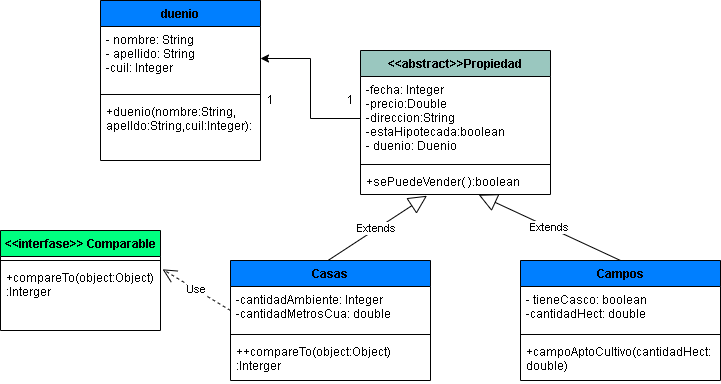

The diagram above was exported from draw.io. Its source (the exported page's mxGraphModel, read from the mxfile embedded in the PNG):
<mxGraphModel dx="1108" dy="394" grid="1" gridSize="10" guides="1" tooltips="1" connect="1" arrows="1" fold="1" page="1" pageScale="1" pageWidth="1654" pageHeight="1169" math="0" shadow="0">
  <root>
    <mxCell id="0" />
    <mxCell id="1" parent="0" />
    <mxCell id="2" value="&lt;&lt;abstract&gt;&gt;Propiedad" style="swimlane;fontStyle=1;align=center;verticalAlign=top;childLayout=stackLayout;horizontal=1;startSize=26;horizontalStack=0;resizeParent=1;resizeParentMax=0;resizeLast=0;collapsible=1;marginBottom=0;fillColor=#9AC7BF;" vertex="1" parent="1">
      <mxGeometry x="520" y="120" width="190" height="144" as="geometry" />
    </mxCell>
    <mxCell id="3" value="-fecha: Integer&#10;-precio:Double&#10;-direccion:String&#10;-estaHipotecada:boolean&#10;- duenio: Duenio" style="text;strokeColor=none;fillColor=none;align=left;verticalAlign=top;spacingLeft=4;spacingRight=4;overflow=hidden;rotatable=0;points=[[0,0.5],[1,0.5]];portConstraint=eastwest;" vertex="1" parent="2">
      <mxGeometry y="26" width="190" height="84" as="geometry" />
    </mxCell>
    <mxCell id="4" value="" style="line;strokeWidth=1;fillColor=none;align=left;verticalAlign=middle;spacingTop=-1;spacingLeft=3;spacingRight=3;rotatable=0;labelPosition=right;points=[];portConstraint=eastwest;" vertex="1" parent="2">
      <mxGeometry y="110" width="190" height="8" as="geometry" />
    </mxCell>
    <mxCell id="5" value="+sePuedeVender( ):boolean" style="text;strokeColor=none;fillColor=none;align=left;verticalAlign=top;spacingLeft=4;spacingRight=4;overflow=hidden;rotatable=0;points=[[0,0.5],[1,0.5]];portConstraint=eastwest;" vertex="1" parent="2">
      <mxGeometry y="118" width="190" height="26" as="geometry" />
    </mxCell>
    <mxCell id="6" value="duenio" style="swimlane;fontStyle=1;align=center;verticalAlign=top;childLayout=stackLayout;horizontal=1;startSize=26;horizontalStack=0;resizeParent=1;resizeParentMax=0;resizeLast=0;collapsible=1;marginBottom=0;fillColor=#007FFF;" vertex="1" parent="1">
      <mxGeometry x="260" y="70" width="160" height="160" as="geometry" />
    </mxCell>
    <mxCell id="7" value="- nombre: String&#10;- apellido: String&#10;-cuil: Integer&#10;" style="text;strokeColor=none;fillColor=none;align=left;verticalAlign=top;spacingLeft=4;spacingRight=4;overflow=hidden;rotatable=0;points=[[0,0.5],[1,0.5]];portConstraint=eastwest;" vertex="1" parent="6">
      <mxGeometry y="26" width="160" height="64" as="geometry" />
    </mxCell>
    <mxCell id="8" value="" style="line;strokeWidth=1;fillColor=none;align=left;verticalAlign=middle;spacingTop=-1;spacingLeft=3;spacingRight=3;rotatable=0;labelPosition=right;points=[];portConstraint=eastwest;" vertex="1" parent="6">
      <mxGeometry y="90" width="160" height="8" as="geometry" />
    </mxCell>
    <mxCell id="9" value="+duenio(nombre:String,&#10;apelldo:String,cuil:Integer):" style="text;strokeColor=none;fillColor=none;align=left;verticalAlign=top;spacingLeft=4;spacingRight=4;overflow=hidden;rotatable=0;points=[[0,0.5],[1,0.5]];portConstraint=eastwest;" vertex="1" parent="6">
      <mxGeometry y="98" width="160" height="62" as="geometry" />
    </mxCell>
    <mxCell id="10" style="edgeStyle=orthogonalEdgeStyle;rounded=0;orthogonalLoop=1;jettySize=auto;html=1;exitX=0;exitY=0.5;exitDx=0;exitDy=0;entryX=1;entryY=0.5;entryDx=0;entryDy=0;" edge="1" source="3" target="7" parent="1">
      <mxGeometry relative="1" as="geometry" />
    </mxCell>
    <mxCell id="11" value="1" style="text;html=1;align=center;verticalAlign=middle;resizable=0;points=[];autosize=1;strokeColor=none;fillColor=none;" vertex="1" parent="1">
      <mxGeometry x="420" y="160" width="20" height="20" as="geometry" />
    </mxCell>
    <mxCell id="12" value="1" style="text;html=1;align=center;verticalAlign=middle;resizable=0;points=[];autosize=1;strokeColor=none;fillColor=none;" vertex="1" parent="1">
      <mxGeometry x="500" y="160" width="20" height="20" as="geometry" />
    </mxCell>
    <mxCell id="13" value="Extends" style="endArrow=block;endSize=16;endFill=0;html=1;rounded=0;entryX=0.35;entryY=1.048;entryDx=0;entryDy=0;entryPerimeter=0;exitX=0.531;exitY=0.009;exitDx=0;exitDy=0;exitPerimeter=0;" edge="1" target="5" parent="1">
      <mxGeometry width="160" relative="1" as="geometry">
        <mxPoint x="485.5799999999999" y="331.26" as="sourcePoint" />
        <mxPoint x="630" y="410" as="targetPoint" />
      </mxGeometry>
    </mxCell>
    <mxCell id="14" value="Extends" style="endArrow=block;endSize=16;endFill=0;html=1;rounded=0;exitX=0.5;exitY=0;exitDx=0;exitDy=0;entryX=0.622;entryY=1.01;entryDx=0;entryDy=0;entryPerimeter=0;" edge="1" source="19" target="5" parent="1">
      <mxGeometry width="160" relative="1" as="geometry">
        <mxPoint x="752.2" y="320" as="sourcePoint" />
        <mxPoint x="785.92" y="255.24800000000005" as="targetPoint" />
      </mxGeometry>
    </mxCell>
    <mxCell id="15" value="&lt;&lt;interfase&gt;&gt; Comparable" style="swimlane;fontStyle=1;align=center;verticalAlign=top;childLayout=stackLayout;horizontal=1;startSize=26;horizontalStack=0;resizeParent=1;resizeParentMax=0;resizeLast=0;collapsible=1;marginBottom=0;fillColor=#00FF80;" vertex="1" parent="1">
      <mxGeometry x="160" y="300" width="160" height="100" as="geometry" />
    </mxCell>
    <mxCell id="16" value="" style="line;strokeWidth=1;fillColor=none;align=left;verticalAlign=middle;spacingTop=-1;spacingLeft=3;spacingRight=3;rotatable=0;labelPosition=right;points=[];portConstraint=eastwest;" vertex="1" parent="15">
      <mxGeometry y="26" width="160" height="8" as="geometry" />
    </mxCell>
    <mxCell id="17" value="+compareTo(object:Object)&#10;:Interger&#10;" style="text;strokeColor=none;fillColor=none;align=left;verticalAlign=top;spacingLeft=4;spacingRight=4;overflow=hidden;rotatable=0;points=[[0,0.5],[1,0.5]];portConstraint=eastwest;" vertex="1" parent="15">
      <mxGeometry y="34" width="160" height="66" as="geometry" />
    </mxCell>
    <mxCell id="18" value="Use" style="endArrow=open;endSize=12;dashed=1;html=1;rounded=0;exitX=0;exitY=0.923;exitDx=0;exitDy=0;exitPerimeter=0;entryX=1.013;entryY=0.388;entryDx=0;entryDy=0;entryPerimeter=0;" edge="1" target="15" parent="1">
      <mxGeometry width="160" relative="1" as="geometry">
        <mxPoint x="390" y="379.99800000000005" as="sourcePoint" />
        <mxPoint x="440" y="340" as="targetPoint" />
      </mxGeometry>
    </mxCell>
    <mxCell id="19" value="Campos" style="swimlane;fontStyle=1;align=center;verticalAlign=top;childLayout=stackLayout;horizontal=1;startSize=26;horizontalStack=0;resizeParent=1;resizeParentMax=0;resizeLast=0;collapsible=1;marginBottom=0;fillColor=#007FFF;" vertex="1" parent="1">
      <mxGeometry x="680" y="330" width="200" height="120" as="geometry" />
    </mxCell>
    <mxCell id="20" value="- tieneCasco: boolean&#10;-cantidadHect: double" style="text;strokeColor=none;fillColor=none;align=left;verticalAlign=top;spacingLeft=4;spacingRight=4;overflow=hidden;rotatable=0;points=[[0,0.5],[1,0.5]];portConstraint=eastwest;" vertex="1" parent="19">
      <mxGeometry y="26" width="200" height="44" as="geometry" />
    </mxCell>
    <mxCell id="21" value="" style="line;strokeWidth=1;fillColor=none;align=left;verticalAlign=middle;spacingTop=-1;spacingLeft=3;spacingRight=3;rotatable=0;labelPosition=right;points=[];portConstraint=eastwest;" vertex="1" parent="19">
      <mxGeometry y="70" width="200" height="8" as="geometry" />
    </mxCell>
    <mxCell id="22" value="+campoAptoCultivo(cantidadHect:&#10;double)" style="text;strokeColor=none;fillColor=none;align=left;verticalAlign=top;spacingLeft=4;spacingRight=4;overflow=hidden;rotatable=0;points=[[0,0.5],[1,0.5]];portConstraint=eastwest;" vertex="1" parent="19">
      <mxGeometry y="78" width="200" height="42" as="geometry" />
    </mxCell>
    <mxCell id="23" value="Casas" style="swimlane;fontStyle=1;align=center;verticalAlign=top;childLayout=stackLayout;horizontal=1;startSize=26;horizontalStack=0;resizeParent=1;resizeParentMax=0;resizeLast=0;collapsible=1;marginBottom=0;fillColor=#007FFF;" vertex="1" parent="1">
      <mxGeometry x="390" y="330" width="200" height="120" as="geometry" />
    </mxCell>
    <mxCell id="24" value="-cantidadAmbiente: Integer&#10;-cantidadMetrosCua: double" style="text;strokeColor=none;fillColor=none;align=left;verticalAlign=top;spacingLeft=4;spacingRight=4;overflow=hidden;rotatable=0;points=[[0,0.5],[1,0.5]];portConstraint=eastwest;" vertex="1" parent="23">
      <mxGeometry y="26" width="200" height="44" as="geometry" />
    </mxCell>
    <mxCell id="25" value="" style="line;strokeWidth=1;fillColor=none;align=left;verticalAlign=middle;spacingTop=-1;spacingLeft=3;spacingRight=3;rotatable=0;labelPosition=right;points=[];portConstraint=eastwest;" vertex="1" parent="23">
      <mxGeometry y="70" width="200" height="8" as="geometry" />
    </mxCell>
    <mxCell id="26" value="++compareTo(object:Object)&#10;:Interger&#10;" style="text;strokeColor=none;fillColor=none;align=left;verticalAlign=top;spacingLeft=4;spacingRight=4;overflow=hidden;rotatable=0;points=[[0,0.5],[1,0.5]];portConstraint=eastwest;" vertex="1" parent="23">
      <mxGeometry y="78" width="200" height="42" as="geometry" />
    </mxCell>
  </root>
</mxGraphModel>